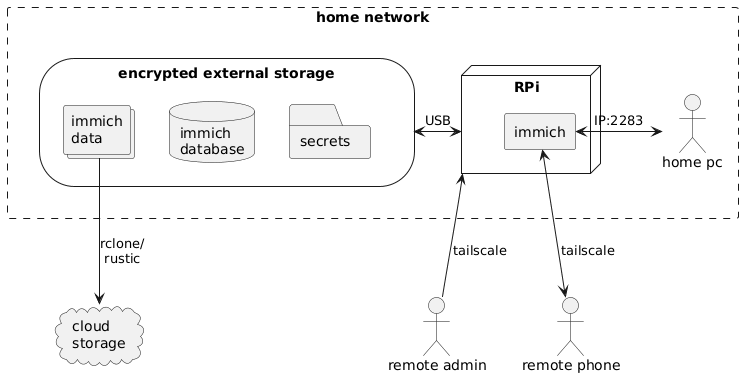

The diagram above was rendered by PlantUML. Its source (embedded in the PNG):
@startuml
rectangle "home network" #line.dashed {
	storage "encrypted external storage" as storage {
		database "immich\ndatabase" as db
		collections "immich\ndata" as data
    folder "secrets"
	}
	
	node RPi {
		agent immich
	}

	actor "home pc"
}

actor "remote phone"
actor "remote admin"

data -[hidden]right- db
db -[hidden]right- secrets

RPi <-left-> storage : USB
RPi <-- "remote admin" : tailscale

immich <--> "remote phone" : tailscale
immich <-> "home pc" : "IP:2283"

cloud "cloud\nstorage" as cloud
data --> cloud : rclone/\nrustic
@enduml